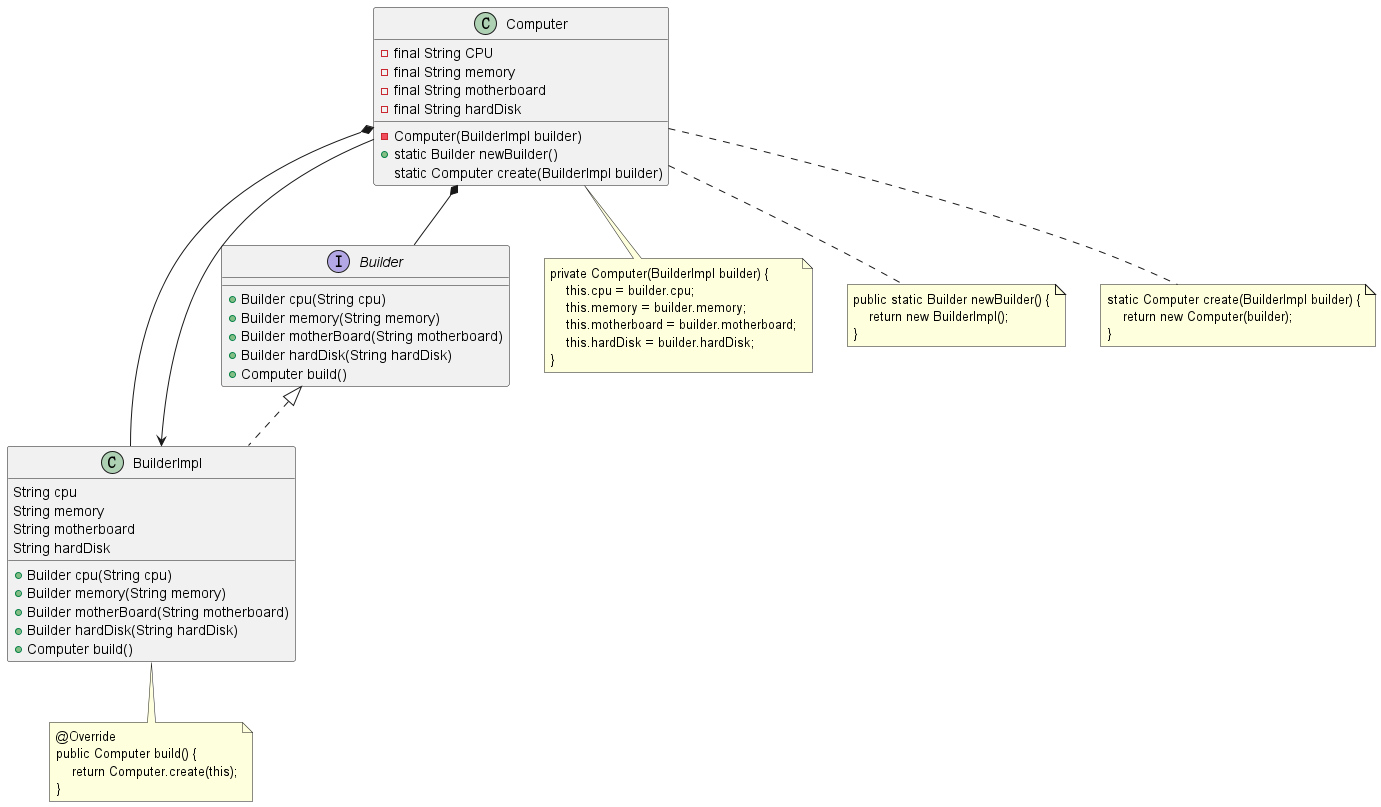

The diagram above was rendered by PlantUML. Its source (embedded in the PNG):
@startuml

Computer *-- BuilderImpl
Computer *-- Builder
BuilderImpl <-- Computer

class Computer {
  -final String CPU
  -final String memory
  -final String motherboard
  -final String hardDisk

  -Computer(BuilderImpl builder)
  +static Builder newBuilder()
  static Computer create(BuilderImpl builder)
}

interface Builder {
  +Builder cpu(String cpu)
  +Builder memory(String memory)
  +Builder motherBoard(String motherboard)
  +Builder hardDisk(String hardDisk)
  +Computer build()
}

class BuilderImpl implements Builder {
  String cpu
  String memory
  String motherboard
  String hardDisk

  +Builder cpu(String cpu)
  +Builder memory(String memory)
  +Builder motherBoard(String motherboard)
  +Builder hardDisk(String hardDisk)
  +Computer build()
}

note as N1
    private Computer(BuilderImpl builder) {
        this.cpu = builder.cpu;
        this.memory = builder.memory;
        this.motherboard = builder.motherboard;
        this.hardDisk = builder.hardDisk;
    }
end note

note as N2
    public static Builder newBuilder() {
        return new BuilderImpl();
    }
end note

note as N3
    static Computer create(BuilderImpl builder) {
        return new Computer(builder);
    }
end note

note as M
    @Override
    public Computer build() {
        return Computer.create(this);
    }
end note

Computer .. N1
Computer .. N2
Computer .. N3
BuilderImpl .. M

@enduml